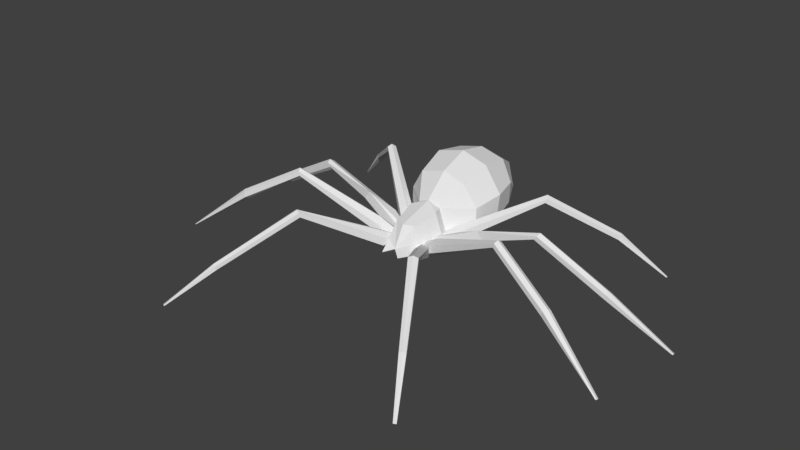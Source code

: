 # Source: SK_Spider_blend.blend  (saved by Blender 2.80.75; exported with 4.5.12 LTS)
import bpy
from mathutils import Matrix  # noqa: F401  (used for matrix-valued properties, if any)

bpy.ops.wm.read_factory_settings(use_empty=True)
scene = bpy.context.scene
scene.name = 'Scene'

# ---- collections
col_collection_1 = bpy.data.collections.new('Collection 1'); scene.collection.children.link(col_collection_1)

# ---- materials (node trees are filled in below, after node groups)
mat_material = bpy.data.materials.new('Material')
mat_material.alpha_threshold = 0.0
mat_material.roughness = 0.5

# ---- material node trees
mat_material.use_nodes = True; mat_material.node_tree.nodes.clear()
_N = mat_material.node_tree.nodes; _L = mat_material.node_tree.links
n0 = _N.new('ShaderNodeOutputMaterial'); n0.name = 'Material Output'; n0.location = (300, 300)
n1 = _N.new('ShaderNodeBsdfDiffuse'); n1.name = 'Diffuse BSDF'; n1.location = (10, 300)
_L.new(n1.outputs[0], n0.inputs[0])
n0.is_active_output = True

# ---- world
world_world = bpy.data.worlds.new('World'); scene.world = world_world
world_world.color = (0.05088, 0.05088, 0.05088)
world_world.use_sun_shadow = False
world_world.sun_shadow_jitter_overblur = 0.0
world_world.cycles.sampling_method = 'MANUAL'

# ---- meshes
me_mesh = bpy.data.meshes.new('Mesh')
me_mesh.from_pydata([(0.1995, 0.1101, 0.6722), (0.1898, 0.08758, 0.5844), (0.2133, 0.1715, 0.653), (0.5011, -0.07001, 0.7918), (0.5704, 0.01931, 0.5988), (0.5623, 0.1471, 0.8018), (1.961, -0.4368, 1.47), (1.948, -0.3658, 1.375), (2.0, -0.3075, 1.466), (1.99, -0.3741, 1.508), (3.023, -0.7175, 0.8672), (2.998, -0.6417, 0.7445), (3.055, -0.5794, 0.7706), (3.064, -0.6559, 0.8982), (2.998, -0.7171, 0.7883), (3.071, -0.5859, 0.8565), (4.093, -0.9635, 0.007611), (0.7352, 1.399, 0.7456), (0.7777, 1.413, 1.207), (0.6397, 1.888, 0.8522), (0.6469, 1.904, 1.215), (0.6535, 0.9178, 0.7198), (0.656, 0.9413, 1.096), (0.3254, 0.5887, 0.6627), (0.2079, 0.5468, 1.109), (0.4183, 0.3995, 0.6258), (0.1601, -0.4437, 0.5932), (0.3853, 2.377, 0.9083), (0.5966, 0.02242, 0.9065), (0.5811, 0.14, 0.6631), (0.4785, -0.0737, 0.6356), (1.981, -0.3033, 1.391), (1.944, -0.4366, 1.398), (0.2041, -0.2264, 0.7384), (0.2966, -0.2079, 0.7076), (0.4222, -0.1979, 0.5174), (0.5244, -0.1218, 0.7669), (1.095, -1.331, 1.32), (1.173, -1.243, 1.231), (1.228, -1.25, 1.315), (1.16, -1.294, 1.353), (1.159, -1.297, 1.178), (1.857, -2.452, 0.5805), (1.876, -2.394, 0.4906), (1.937, -2.38, 0.512), (1.907, -2.425, 0.6078), (1.839, -2.434, 0.5239), (1.953, -2.402, 0.5714), (0.5373, -0.1322, 0.6122), (0.3133, -0.2403, 0.5753), (1.229, -1.247, 1.226), (1.088, -1.311, 1.247), (0.285, 0.3957, 0.6815), (0.2991, 0.3815, 0.5711), (0.2442, 0.4557, 0.6598), (0.5521, 0.4873, 0.7807), (0.544, 0.6176, 0.5845), (0.4341, 0.6854, 0.7865), (1.65, 1.453, 1.381), (1.554, 1.511, 1.306), (1.558, 1.564, 1.38), (1.61, 1.517, 1.422), (1.599, 1.498, 1.25), (2.572, 2.247, 0.7081), (2.506, 2.264, 0.6085), (2.484, 2.329, 0.6324), (2.555, 2.309, 0.733), (2.554, 2.226, 0.6453), (2.507, 2.349, 0.6986), (3.244, 2.697, -0.0004549), (0.5443, 0.6278, 0.885), (0.4538, 0.6977, 0.6497), (0.592, 0.5078, 0.6511), (1.552, 1.563, 1.292), (1.625, 1.438, 1.312), (0.2168, 0.1751, 0.6555), (0.2172, 0.2033, 0.5785), (0.2179, 0.3077, 0.6557), (0.2143, 0.251, 0.7026), (0.5961, 0.2121, 0.6583), (0.611, 0.3347, 0.5939), (0.5727, 0.4522, 0.6468), (0.6306, 0.4529, 0.8464), (2.131, 0.434, 1.286), (2.054, 0.5293, 1.21), (2.117, 0.5788, 1.281), (2.145, 0.5087, 1.323), (2.079, 0.4363, 1.221), (2.068, 0.4951, 1.161), (3.294, 0.5742, 0.6479), (3.237, 0.6333, 0.5308), (3.257, 0.7121, 0.5593), (3.28, 0.6459, 0.6883), (3.236, 0.5701, 0.5868), (3.292, 0.7171, 0.6376), (4.39, 0.7025, 0.00438), (1.107, 0.3353, 1.086), (1.049, 0.4834, 0.9089), (1.212, 0.3466, 0.9328), (2.081, 0.578, 1.197), (0.4144, 1.401, 0.5196), (0.4823, 1.404, 1.65), (0.4046, 1.89, 0.5908), (0.4428, 1.948, 1.563), (0.4293, 0.8907, 1.466), (0.1901, 0.5889, 0.4985), (0.2197, 0.3754, 0.4381), (0.2554, 0.3896, 1.115), (0.3011, 2.345, 1.335), (0.1587, 0.04208, 0.6406), (0.2418, 0.09219, 0.5929), (0.2312, 0.08582, 0.6676), (0.3228, -0.05605, 0.5625), (0.1794, -0.05033, 1.012), (-1.817e-06, 1.429, 1.775), (-1.456e-06, 1.402, 0.3697), (-2.308e-06, 1.955, 1.674), (-1.954e-06, 1.886, 0.4725), (-1.278e-06, 0.9235, 1.584), (-7.95e-07, 0.5227, 1.203), (-5.954e-07, 0.5013, 0.4534), (1.586e-07, -0.3186, 0.6528), (-2.593e-06, 2.317, 1.388), (0.2655, 2.279, 0.7324), (-2.702e-06, 2.523, 0.9991), (-1.871e-07, 0.08525, 0.4466), (-1.17e-07, -0.1249, 1.015), (2.324, -3.133, 0.01526), (2.334, -3.105, 0.01526), (2.363, -3.098, 0.01526), (2.348, -3.12, 0.01526), (2.316, -3.124, 0.01526), (2.371, -3.109, 0.01526), (4.084, -0.9192, 0.007611), (4.106, -0.9002, 0.007611), (4.109, -0.9454, 0.007611), (4.084, -0.9525, 0.007611), (4.112, -0.9144, 0.007611), (4.371, 0.7227, 0.00438), (4.378, 0.7498, 0.00438), (4.385, 0.7271, 0.00438), (4.37, 0.7011, 0.00438), (4.389, 0.7515, 0.00438), (3.213, 2.705, -0.0004549), (3.203, 2.736, -0.0004549), (3.236, 2.726, -0.0004549), (3.235, 2.687, -0.0004549), (3.213, 2.745, -0.0004549)], [], [(11, 14, 32), (14, 11, 133, 136), (13, 10, 16, 135), (11, 12, 134, 133), (134, 137, 136, 133), (137, 135, 16, 136), (12, 15, 137, 134), (119, 107, 24), (117, 123, 102), (123, 124, 27), (33, 26, 112), (15, 31, 8), (32, 10, 6), (40, 39, 36), (48, 38, 35), (37, 40, 34), (41, 51, 38), (42, 45, 37), (40, 36, 111), (45, 39, 40), (37, 45, 40), (71, 59, 56), (62, 74, 59), (68, 66, 145, 147), (64, 65, 144, 143), (66, 63, 69, 145), (143, 145, 69, 146), (144, 147, 145, 143), (63, 67, 146, 69), (79, 75, 76), (97, 84, 98), (85, 99, 84), (88, 87, 84), (93, 89, 83), (89, 92, 83), (91, 94, 142, 139), (90, 91, 139, 138), (92, 89, 95, 140), (138, 140, 95, 141), (139, 142, 140, 138), (89, 93, 141, 95), (96, 78, 75), (98, 79, 80), (82, 97, 81), (92, 85, 86), (88, 93, 87), (104, 24, 22), (35, 110, 48), (34, 109, 49), (34, 111, 109), (112, 113, 33), (3, 28, 0), (4, 1, 2, 29), (0, 1, 30, 3), (8, 5, 28, 9), (2, 5, 29), (1, 4, 30), (7, 4, 29, 31), (3, 30, 32, 6), (31, 29, 5, 8), (30, 4, 7, 32), (28, 3, 6, 9), (19, 20, 18, 17), (31, 12, 11), (32, 14, 10), (15, 12, 31), (20, 103, 101, 18), (117, 102, 100, 115), (22, 21, 17, 18), (118, 104, 101, 114), (21, 105, 100, 17), (119, 24, 104, 118), (24, 23, 21, 22), (105, 21, 23), (107, 25, 23, 24), (25, 106, 105, 23), (108, 103, 20, 27), (20, 19, 27), (124, 122, 108, 27), (8, 9, 13, 15), (13, 9, 6, 10), (7, 11, 32), (31, 11, 7), (113, 107, 119, 126), (34, 49, 51, 37), (2, 0, 28, 5), (38, 48, 36, 39), (49, 35, 38, 51), (43, 41, 50, 44), (39, 50, 38), (50, 41, 38), (42, 37, 51, 46), (50, 39, 47, 44), (46, 51, 41, 43), (54, 52, 70, 57), (45, 47, 39), (34, 40, 111), (55, 70, 52), (56, 53, 54, 71), (52, 53, 72, 55), (60, 57, 70, 61), (54, 57, 71), (53, 56, 72), (55, 72, 74, 58), (59, 71, 57, 60), (72, 56, 59, 74), (70, 55, 58, 61), (64, 62, 73, 65), (60, 73, 59), (73, 62, 59), (63, 58, 74, 67), (73, 60, 68, 65), (67, 74, 62, 64), (61, 58, 63, 66), (60, 61, 66, 68), (80, 76, 77, 81), (78, 82, 77), (85, 82, 96, 86), (77, 82, 81), (76, 80, 79), (96, 98, 87, 83), (84, 97, 82, 85), (90, 88, 99, 91), (84, 87, 98), (83, 86, 96), (99, 88, 84), (99, 85, 94, 91), (75, 79, 98, 96), (88, 90, 93), (92, 94, 85), (98, 80, 81, 97), (113, 112, 25, 107), (78, 96, 82), (83, 92, 86), (87, 93, 83), (27, 19, 102, 123), (26, 33, 121), (108, 122, 116, 103), (113, 121, 33), (105, 120, 115, 100), (104, 22, 18, 101), (19, 17, 100, 102), (103, 116, 114, 101), (125, 106, 112, 26), (111, 36, 48, 110), (110, 35, 49, 109), (106, 25, 112), (121, 113, 126), (26, 121, 125), (106, 125, 120, 105), (123, 117, 124), (47, 45, 130, 132), (46, 43, 128, 131), (132, 131, 128, 129), (130, 127, 131, 132), (42, 46, 131, 127), (43, 44, 129, 128), (44, 47, 132, 129), (45, 42, 127, 130), (15, 13, 135, 137), (10, 14, 136, 16), (93, 90, 138, 141), (94, 92, 140, 142), (67, 64, 143, 146), (65, 68, 147, 144)])
_k = set([(0, 1), (0, 2), (0, 3), (0, 28), (1, 2), (1, 4), (1, 30), (2, 5), (2, 29), (3, 6), (3, 28), (3, 30), (4, 7), (4, 29), (4, 30), (5, 8), (5, 28), (5, 29), (6, 9), (6, 10), (6, 32), (7, 11), (7, 31), (7, 32), (8, 9), (8, 15), (8, 31), (9, 13), (9, 28), (10, 13), (10, 14), (10, 16), (10, 32), (11, 12), (11, 14), (11, 31), (11, 32), (11, 133), (12, 15), (12, 31), (12, 134), (13, 15), (13, 135), (14, 32), (14, 136), (15, 31), (15, 137), (16, 135), (16, 136), (17, 18), (17, 19), (17, 21), (17, 100), (18, 20), (18, 22), (18, 101), (19, 20), (19, 27), (19, 102), (20, 27), (20, 103), (21, 22), (21, 23), (21, 105), (22, 24), (22, 104), (23, 24), (23, 25), (23, 105), (24, 104), (24, 107), (24, 119), (25, 106), (25, 107), (25, 112), (26, 33), (26, 112), (26, 121), (26, 125), (27, 108), (27, 123), (27, 124), (29, 31), (30, 32), (33, 112), (33, 113), (33, 121), (34, 37), (34, 40), (34, 49), (34, 109), (34, 111), (35, 38), (35, 48), (35, 49), (35, 110), (36, 39), (36, 40), (36, 48), (36, 111), (37, 40), (37, 42), (37, 45), (37, 51), (38, 39), (38, 41), (38, 48), (38, 50), (38, 51), (39, 40), (39, 45), (39, 47), (39, 50), (40, 45), (40, 111), (41, 43), (41, 50), (41, 51), (42, 45), (42, 46), (42, 127), (43, 44), (43, 46), (43, 128), (44, 47), (44, 50), (44, 129), (45, 47), (45, 130), (46, 51), (46, 131), (47, 132), (48, 110), (49, 51), (49, 109), (52, 53), (52, 54), (52, 55), (52, 70), (53, 54), (53, 56), (53, 72), (54, 57), (54, 71), (55, 58), (55, 70), (55, 72), (56, 59), (56, 71), (56, 72), (57, 60), (57, 70), (57, 71), (58, 61), (58, 63), (58, 74), (59, 60), (59, 62), (59, 71), (59, 73), (59, 74), (60, 61), (60, 68), (60, 73), (61, 66), (61, 70), (62, 64), (62, 73), (62, 74), (63, 66), (63, 67), (63, 69), (64, 65), (64, 67), (64, 143), (65, 68), (65, 73), (65, 144), (66, 68), (66, 145), (67, 74), (67, 146), (68, 147), (69, 145), (69, 146), (72, 74), (75, 76), (75, 78), (75, 79), (75, 96), (76, 77), (76, 79), (76, 80), (77, 78), (77, 81), (77, 82), (78, 82), (78, 96), (79, 80), (79, 98), (80, 81), (80, 98), (81, 82), (81, 97), (82, 85), (82, 96), (82, 97), (83, 86), (83, 87), (83, 89), (83, 92), (83, 93), (83, 96), (84, 85), (84, 87), (84, 88), (84, 97), (84, 98), (84, 99), (85, 86), (85, 92), (85, 94), (85, 99), (86, 92), (86, 96), (87, 88), (87, 93), (87, 98), (88, 90), (88, 93), (88, 99), (89, 92), (89, 93), (89, 95), (90, 91), (90, 93), (90, 138), (91, 94), (91, 99), (91, 139), (92, 94), (92, 140), (93, 141), (94, 142), (95, 140), (95, 141), (96, 98), (97, 98), (100, 102), (100, 105), (100, 115), (101, 103), (101, 104), (101, 114), (102, 117), (102, 123), (103, 108), (103, 116), (104, 118), (105, 106), (105, 120), (106, 112), (106, 125), (107, 113), (107, 119), (108, 122), (109, 110), (109, 111), (110, 111), (112, 113), (113, 121), (113, 126), (114, 116), (114, 118), (115, 117), (115, 120), (116, 122), (117, 123), (117, 124), (118, 119), (119, 126), (120, 125), (121, 125), (121, 126), (122, 124), (123, 124), (127, 130), (127, 131), (128, 129), (128, 131), (129, 132), (130, 132), (131, 132), (133, 134), (133, 136), (134, 137), (135, 137), (136, 137), (138, 139), (138, 140), (138, 141), (139, 142), (140, 142), (143, 144), (143, 145), (143, 146), (144, 147), (145, 147)])
me_mesh.attributes.new('sharp_edge', 'BOOLEAN', 'EDGE').data.foreach_set('value', [ (min(e.vertices), max(e.vertices)) in _k for e in me_mesh.edges])
_uv = me_mesh.uv_layers.new(name='UVMap')
_uv.uv.foreach_set('vector', [0.6712, 0.2211, 0.6703, 0.2208, 0.6704, 0.2051, 0.6703, 0.2208, 0.6712, 0.2211, 0.6711, 0.2383, 0.6706, 0.2383, 0.6864, 0.2239, 0.6854, 0.2238, 0.6858, 0.2066, 0.6861, 0.2066, 0.6712, 0.2211, 0.6723, 0.2213, 0.6714, 0.2384, 0.6711, 0.2383, 0.6598, 0.2047, 0.6599, 0.2048, 0.6596, 0.2054, 0.6596, 0.205, 0.6599, 0.2048, 0.6599, 0.2053, 0.6598, 0.2055, 0.6596, 0.2054, 0.6668, 0.1678, 0.6656, 0.1677, 0.6745, 0.1521, 0.6745, 0.1522, 0.7171, 0.2168, 0.7143, 0.2184, 0.715, 0.2163, 0.6994, 0.2142, 0.695, 0.2191, 0.6933, 0.2142, 0.6596, 0.2118, 0.6553, 0.2148, 0.6576, 0.21, 0.7028, 0.1551, 0.7044, 0.1521, 0.7054, 0.1576, 0.6656, 0.1677, 0.661, 0.1832, 0.6599, 0.1831, 0.6458, 0.1738, 0.6507, 0.189, 0.6448, 0.1739, 0.7259, 0.2067, 0.7251, 0.2064, 0.7281, 0.188, 0.7175, 0.17, 0.7194, 0.1522, 0.7194, 0.1706, 0.727, 0.2067, 0.7259, 0.2067, 0.7313, 0.1876, 0.6734, 0.2366, 0.6745, 0.2374, 0.6731, 0.2375, 0.7295, 0.2217, 0.7287, 0.2217, 0.727, 0.2067, 0.7259, 0.2067, 0.7281, 0.188, 0.7304, 0.1838, 0.6832, 0.2258, 0.6821, 0.2067, 0.6832, 0.2066, 0.727, 0.2067, 0.7287, 0.2217, 0.7259, 0.2067, 0.6759, 0.222, 0.6776, 0.2066, 0.6776, 0.2226, 0.7074, 0.1783, 0.7082, 0.1779, 0.7082, 0.1789, 0.7216, 0.1648, 0.7208, 0.1646, 0.7227, 0.1521, 0.7229, 0.1524, 0.6636, 0.2185, 0.6626, 0.2185, 0.6646, 0.2051, 0.665, 0.2052, 0.6599, 0.2233, 0.6608, 0.2232, 0.6625, 0.2371, 0.6622, 0.2372, 0.682, 0.2082, 0.6817, 0.2083, 0.6817, 0.2079, 0.6818, 0.2079, 0.682, 0.2086, 0.6819, 0.2087, 0.6817, 0.2083, 0.682, 0.2082, 0.6608, 0.2232, 0.6615, 0.2234, 0.6626, 0.2369, 0.6625, 0.2371, 0.6856, 0.157, 0.6863, 0.1521, 0.6873, 0.1523, 0.7086, 0.1638, 0.7086, 0.1776, 0.7067, 0.1659, 0.6821, 0.2079, 0.6817, 0.2071, 0.6821, 0.2066, 0.7328, 0.2167, 0.7332, 0.2172, 0.7321, 0.2172, 0.6817, 0.1908, 0.6808, 0.1914, 0.6745, 0.1754, 0.7247, 0.1679, 0.7237, 0.1676, 0.7249, 0.1522, 0.7333, 0.2011, 0.7344, 0.201, 0.7341, 0.2174, 0.7341, 0.2173, 0.7329, 0.1996, 0.7318, 0.1995, 0.7329, 0.1838, 0.7332, 0.1839, 0.7237, 0.1676, 0.7247, 0.1679, 0.7249, 0.1831, 0.7246, 0.1832, 0.6811, 0.2325, 0.6811, 0.2327, 0.6808, 0.2327, 0.6808, 0.2324, 0.6814, 0.2326, 0.6814, 0.2328, 0.6811, 0.2327, 0.6811, 0.2325, 0.6808, 0.1914, 0.6817, 0.1908, 0.6873, 0.2063, 0.6873, 0.2066, 0.7171, 0.1652, 0.7166, 0.1525, 0.7175, 0.1521, 0.7067, 0.1659, 0.7054, 0.1572, 0.7071, 0.1572, 0.6832, 0.2263, 0.6844, 0.2211, 0.6854, 0.228, 0.7273, 0.1521, 0.7273, 0.169, 0.7266, 0.1688, 0.6763, 0.1747, 0.6817, 0.1908, 0.6755, 0.1748, 0.695, 0.1702, 0.6991, 0.165, 0.7008, 0.1717, 0.7194, 0.1706, 0.7186, 0.1747, 0.7175, 0.17, 0.7234, 0.1856, 0.7248, 0.1838, 0.7251, 0.1862, 0.7313, 0.1876, 0.7304, 0.1838, 0.7315, 0.1838, 0.7054, 0.1576, 0.6999, 0.1573, 0.7028, 0.1551, 0.7116, 0.1569, 0.71, 0.1584, 0.7102, 0.1523, 0.7132, 0.173, 0.7135, 0.178, 0.7124, 0.1777, 0.7116, 0.1731, 0.6588, 0.1521, 0.6599, 0.1522, 0.6587, 0.156, 0.6566, 0.156, 0.7098, 0.1785, 0.7086, 0.157, 0.71, 0.1584, 0.7106, 0.1788, 0.6745, 0.2051, 0.6718, 0.2009, 0.6736, 0.2004, 0.7135, 0.178, 0.7132, 0.173, 0.7147, 0.1737, 0.7137, 0.1524, 0.7132, 0.173, 0.7116, 0.1731, 0.7128, 0.1521, 0.6566, 0.156, 0.6587, 0.156, 0.6458, 0.1738, 0.6448, 0.1739, 0.661, 0.1832, 0.6736, 0.2004, 0.6718, 0.2009, 0.6599, 0.1831, 0.7147, 0.1737, 0.7132, 0.173, 0.7137, 0.1524, 0.7147, 0.1522, 0.71, 0.1584, 0.7116, 0.1569, 0.7116, 0.1785, 0.7106, 0.1788, 0.7021, 0.1836, 0.6976, 0.1838, 0.6998, 0.1782, 0.7054, 0.178, 0.6723, 0.2052, 0.6723, 0.2213, 0.6712, 0.2211, 0.6458, 0.1738, 0.6518, 0.1888, 0.6507, 0.189, 0.6656, 0.1677, 0.6668, 0.1678, 0.661, 0.1832, 0.6976, 0.1838, 0.692, 0.1837, 0.6921, 0.177, 0.6998, 0.1782, 0.6994, 0.2142, 0.6933, 0.2142, 0.6929, 0.208, 0.6998, 0.208, 0.7008, 0.1717, 0.7052, 0.1713, 0.7054, 0.178, 0.6998, 0.1782, 0.6907, 0.1693, 0.695, 0.1702, 0.6921, 0.177, 0.6873, 0.1757, 0.6895, 0.2015, 0.6971, 0.1973, 0.6929, 0.208, 0.6873, 0.2078, 0.6514, 0.2151, 0.6543, 0.2148, 0.6553, 0.2212, 0.6494, 0.2212, 0.6991, 0.165, 0.7039, 0.1657, 0.7052, 0.1713, 0.7008, 0.1717, 0.6971, 0.1973, 0.6895, 0.2015, 0.695, 0.1972, 0.6994, 0.1631, 0.705, 0.1636, 0.7039, 0.1657, 0.6991, 0.165, 0.6939, 0.1948, 0.6969, 0.1946, 0.6971, 0.1973, 0.695, 0.1972, 0.6519, 0.2097, 0.6494, 0.2066, 0.6547, 0.2047, 0.6576, 0.21, 0.6547, 0.2047, 0.6596, 0.2053, 0.6576, 0.21, 0.6553, 0.2148, 0.6503, 0.2133, 0.6519, 0.2097, 0.6576, 0.21, 0.6873, 0.238, 0.6864, 0.2384, 0.6864, 0.2239, 0.6873, 0.2235, 0.6864, 0.2239, 0.6864, 0.2384, 0.6855, 0.2381, 0.6854, 0.2238, 0.6713, 0.2052, 0.6712, 0.2211, 0.6704, 0.2051, 0.6723, 0.2052, 0.6712, 0.2211, 0.6713, 0.2052, 0.7151, 0.2241, 0.7143, 0.2184, 0.7171, 0.2168, 0.7171, 0.2252, 0.7234, 0.1856, 0.7251, 0.1862, 0.7136, 0.1951, 0.7126, 0.195, 0.7094, 0.1521, 0.7102, 0.1523, 0.71, 0.1584, 0.7086, 0.157, 0.701, 0.2052, 0.7114, 0.2134, 0.7095, 0.214, 0.6998, 0.2047, 0.7208, 0.1708, 0.7194, 0.1706, 0.7194, 0.1522, 0.7208, 0.1521, 0.6797, 0.2219, 0.6793, 0.2067, 0.6805, 0.2066, 0.6805, 0.222, 0.6998, 0.2047, 0.701, 0.2045, 0.701, 0.2052, 0.6726, 0.2371, 0.6734, 0.2366, 0.6731, 0.2375, 0.7194, 0.208, 0.7126, 0.195, 0.7136, 0.1951, 0.7202, 0.2079, 0.701, 0.2045, 0.6998, 0.2047, 0.7069, 0.1917, 0.7077, 0.1918, 0.6745, 0.2178, 0.6745, 0.2374, 0.6734, 0.2366, 0.6737, 0.2177, 0.6492, 0.2417, 0.6481, 0.2417, 0.6475, 0.2366, 0.6494, 0.2375, 0.6832, 0.2258, 0.6825, 0.226, 0.6821, 0.2067, 0.7313, 0.1876, 0.7259, 0.2067, 0.7304, 0.1838, 0.6465, 0.2382, 0.6475, 0.2366, 0.6481, 0.2417, 0.6776, 0.2226, 0.6761, 0.2266, 0.6746, 0.2259, 0.6759, 0.222, 0.7138, 0.1801, 0.7153, 0.1799, 0.7153, 0.1837, 0.7135, 0.1837, 0.6466, 0.2175, 0.6494, 0.2375, 0.6475, 0.2366, 0.6456, 0.2173, 0.6746, 0.2259, 0.6745, 0.2221, 0.6759, 0.222, 0.6781, 0.2299, 0.6776, 0.2255, 0.6793, 0.2258, 0.7266, 0.1682, 0.7249, 0.1679, 0.726, 0.1525, 0.7266, 0.1521, 0.7143, 0.2168, 0.7143, 0.2322, 0.7126, 0.2314, 0.7134, 0.2163, 0.6793, 0.2258, 0.6776, 0.2255, 0.678, 0.2067, 0.6793, 0.2066, 0.6475, 0.2366, 0.6465, 0.2382, 0.6448, 0.2177, 0.6456, 0.2173, 0.6636, 0.2185, 0.665, 0.2361, 0.6638, 0.2364, 0.6626, 0.2185, 0.6632, 0.2369, 0.6638, 0.2364, 0.6643, 0.2368, 0.6638, 0.2364, 0.665, 0.2361, 0.6643, 0.2368, 0.718, 0.2167, 0.718, 0.2309, 0.7171, 0.2306, 0.7172, 0.2163, 0.723, 0.1784, 0.7221, 0.1791, 0.7216, 0.1648, 0.7224, 0.1645, 0.6565, 0.2148, 0.6565, 0.2295, 0.6555, 0.2292, 0.6556, 0.2149, 0.6616, 0.2051, 0.6626, 0.2053, 0.6608, 0.2232, 0.6599, 0.2233, 0.6466, 0.2175, 0.6456, 0.2173, 0.6485, 0.2047, 0.6494, 0.2049, 0.7118, 0.1791, 0.7118, 0.1837, 0.7102, 0.1833, 0.7101, 0.1789, 0.7166, 0.1525, 0.7147, 0.1585, 0.7158, 0.1524, 0.7156, 0.1786, 0.7147, 0.1585, 0.7171, 0.1652, 0.7166, 0.179, 0.6837, 0.232, 0.6832, 0.2263, 0.6854, 0.228, 0.7055, 0.1521, 0.7071, 0.1572, 0.7054, 0.1572, 0.679, 0.1627, 0.6808, 0.1643, 0.6755, 0.1748, 0.6745, 0.1754, 0.6854, 0.2076, 0.6844, 0.2211, 0.6832, 0.2263, 0.6848, 0.2066, 0.7329, 0.1996, 0.7328, 0.2167, 0.7315, 0.2167, 0.7318, 0.1995, 0.7086, 0.1776, 0.7073, 0.1779, 0.7067, 0.1659, 0.7175, 0.1785, 0.7166, 0.179, 0.7171, 0.1652, 0.7315, 0.2167, 0.7328, 0.2167, 0.7321, 0.2172, 0.7332, 0.1839, 0.7344, 0.1838, 0.7344, 0.201, 0.7333, 0.2011, 0.6863, 0.1521, 0.6856, 0.157, 0.6808, 0.1643, 0.679, 0.1627, 0.681, 0.2066, 0.6814, 0.2196, 0.6805, 0.2197, 0.7237, 0.1676, 0.723, 0.1684, 0.7231, 0.1525, 0.7067, 0.1659, 0.7071, 0.1572, 0.7086, 0.157, 0.7086, 0.1638, 0.6999, 0.1573, 0.7054, 0.1576, 0.705, 0.1636, 0.6994, 0.1631, 0.7166, 0.1525, 0.7171, 0.1652, 0.7147, 0.1585, 0.7249, 0.1522, 0.7237, 0.1676, 0.7237, 0.1521, 0.6755, 0.1748, 0.6817, 0.1908, 0.6745, 0.1754, 0.6929, 0.2202, 0.6891, 0.214, 0.6933, 0.2142, 0.695, 0.2191, 0.6998, 0.22, 0.7019, 0.2177, 0.7019, 0.2208, 0.667, 0.2053, 0.6703, 0.2051, 0.6696, 0.2101, 0.665, 0.211, 0.7078, 0.1798, 0.7101, 0.1837, 0.7074, 0.1828, 0.6971, 0.1973, 0.6997, 0.1962, 0.6998, 0.208, 0.6929, 0.208, 0.695, 0.1702, 0.7008, 0.1717, 0.6998, 0.1782, 0.6921, 0.177, 0.6891, 0.214, 0.6873, 0.2078, 0.6929, 0.208, 0.6933, 0.2142, 0.665, 0.211, 0.6696, 0.2101, 0.6703, 0.217, 0.6653, 0.2181, 0.6998, 0.1908, 0.6969, 0.1946, 0.6953, 0.1888, 0.6974, 0.1838, 0.7117, 0.2177, 0.7095, 0.214, 0.7114, 0.2134, 0.7126, 0.2174, 0.7121, 0.1836, 0.7118, 0.1795, 0.7135, 0.1798, 0.7135, 0.1837, 0.6969, 0.1946, 0.6939, 0.1948, 0.6953, 0.1888, 0.7101, 0.1837, 0.7078, 0.1798, 0.7101, 0.1795, 0.7074, 0.1837, 0.7054, 0.1823, 0.7074, 0.1779, 0.6969, 0.1946, 0.6998, 0.1908, 0.6997, 0.1962, 0.6971, 0.1973, 0.6565, 0.2203, 0.6596, 0.2148, 0.6596, 0.2253, 0.6825, 0.226, 0.6832, 0.2258, 0.6824, 0.2387, 0.6822, 0.2387, 0.6745, 0.2178, 0.6737, 0.2177, 0.6738, 0.2052, 0.6741, 0.2051, 0.6802, 0.2318, 0.6794, 0.2317, 0.6797, 0.2316, 0.6801, 0.2316, 0.6798, 0.2318, 0.6795, 0.2319, 0.6794, 0.2317, 0.6802, 0.2318, 0.7194, 0.208, 0.7202, 0.2079, 0.7251, 0.2162, 0.725, 0.2163, 0.6797, 0.2219, 0.6805, 0.222, 0.6801, 0.2316, 0.6797, 0.2316, 0.7077, 0.1918, 0.7069, 0.1917, 0.7126, 0.1838, 0.7126, 0.1839, 0.7287, 0.2217, 0.7295, 0.2217, 0.7315, 0.2305, 0.7312, 0.2305, 0.6873, 0.2235, 0.6864, 0.2239, 0.6861, 0.2066, 0.6865, 0.2066, 0.6507, 0.189, 0.6518, 0.1888, 0.6599, 0.2045, 0.6599, 0.2047, 0.6805, 0.2197, 0.6814, 0.2196, 0.6811, 0.2325, 0.6808, 0.2324, 0.723, 0.1684, 0.7237, 0.1676, 0.7246, 0.1832, 0.7242, 0.1833, 0.718, 0.2165, 0.7189, 0.2163, 0.7189, 0.2282, 0.7186, 0.2284, 0.7224, 0.1645, 0.7216, 0.1648, 0.7229, 0.1524, 0.723, 0.1525])
me_mesh.materials.append(mat_material)
me_mesh.use_remesh_preserve_volume = False
me_mesh.use_remesh_preserve_attributes = False
me_mesh.use_mirror_vertex_groups = False
me_mesh.update()
me_mesh.normals_split_custom_set([tuple(v) for v in zip(*[iter([-0.5355, -0.4231, -0.7309, -0.5355, -0.4231, -0.7309, -0.5355, -0.4231, -0.7309, -0.593, -0.2993, -0.7475, -0.593, -0.2993, -0.7475, -0.593, -0.2993, -0.7475, -0.593, -0.2993, -0.7475, 0.4283, -0.5779, 0.6947, 0.4283, -0.5779, 0.6947, 0.4283, -0.5779, 0.6947, 0.4283, -0.5779, 0.6947, -0.3522, 0.5813, -0.7336, -0.3522, 0.5813, -0.7336, -0.3522, 0.5813, -0.7336, -0.3522, 0.5813, -0.7336, -4.236e-08, 3.533e-09, -1.0, -4.236e-08, 3.533e-09, -1.0, -4.236e-08, 3.533e-09, -1.0, -4.236e-08, 3.533e-09, -1.0, -6.446e-08, -1.133e-08, -1.0, -6.446e-08, -1.133e-08, -1.0, -6.446e-08, -1.133e-08, -1.0, -6.446e-08, -1.133e-08, -1.0, 0.3794, 0.9171, 0.1228, 0.3794, 0.9171, 0.1228, 0.3794, 0.9171, 0.1228, 0.3794, 0.9171, 0.1228, 0.393, 0.1511, 0.907, 0.393, 0.1511, 0.907, 0.393, 0.1511, 0.907, 0.2526, 0.4094, -0.8767, 0.2526, 0.4094, -0.8767, 0.2526, 0.4094, -0.8767, 0.1716, 0.8053, -0.5675, 0.1716, 0.8053, -0.5675, 0.1716, 0.8053, -0.5675, 0.8974, -0.356, 0.2607, 0.8974, -0.356, 0.2607, 0.8974, -0.356, 0.2607, 0.2472, 0.9689, -0.008051, 0.2472, 0.9689, -0.008051, 0.2472, 0.9689, -0.008051, -0.2289, -0.9722, 0.04938, -0.2307, -0.9717, 0.05037, -0.2289, -0.9722, 0.04938, 0.1386, 0.5017, 0.8539, 0.1386, 0.5017, 0.8539, 0.1386, 0.5017, 0.8539, 0.6517, -0.049, -0.7569, 0.6517, -0.049, -0.7569, 0.6517, -0.049, -0.7569, -0.4977, 0.1148, 0.8597, -0.4977, 0.1148, 0.8597, -0.4977, 0.1148, 0.8597, -0.6059, 0.6304, -0.4853, -0.6059, 0.6304, -0.4853, -0.6059, 0.6304, -0.4853, -0.1036, -0.5954, 0.7967, -0.1036, -0.5954, 0.7967, -0.1036, -0.5954, 0.7967, 0.02142, 0.456, 0.8897, 0.02142, 0.456, 0.8897, 0.02142, 0.456, 0.8897, 0.5558, -0.169, 0.814, 0.5558, -0.169, 0.814, 0.5558, -0.169, 0.814, -0.07735, -0.5835, 0.8084, -0.07735, -0.5835, 0.8084, -0.07735, -0.5835, 0.8084, -0.001731, 0.6297, -0.7768, -0.001731, 0.6297, -0.7768, -0.001731, 0.6297, -0.7768, -0.6499, -0.6636, -0.3706, -0.6499, -0.6636, -0.3706, -0.6499, -0.6636, -0.3706, 0.2642, 0.7062, 0.6569, 0.2642, 0.7062, 0.6569, 0.2642, 0.7062, 0.6569, 0.2642, 0.7062, 0.6569, -0.6474, -0.02759, -0.7616, -0.6474, -0.02759, -0.7616, -0.6474, -0.02759, -0.7616, -0.6474, -0.02759, -0.7616, 0.724, 0.01763, 0.6896, 0.724, 0.01763, 0.6896, 0.724, 0.01763, 0.6896, 0.724, 0.01763, 0.6896, -9.942e-08, -3.821e-08, -1.0, -9.942e-08, -3.821e-08, -1.0, -9.942e-08, -3.821e-08, -1.0, -9.942e-08, -3.821e-08, -1.0, -7.812e-08, -4.073e-08, -1.0, -7.812e-08, -4.073e-08, -1.0, -7.812e-08, -4.073e-08, -1.0, -7.812e-08, -4.073e-08, -1.0, 0.6219, -0.7769, 0.09853, 0.6219, -0.7769, 0.09853, 0.6219, -0.7769, 0.09853, 0.6219, -0.7769, 0.09853, 0.09373, -0.9351, -0.3417, 0.09373, -0.9351, -0.3417, 0.09373, -0.9351, -0.3417, 0.276, 0.1642, -0.947, 0.276, 0.1642, -0.947, 0.276, 0.1642, -0.947, -0.7875, 0.525, 0.3228, -0.7864, 0.525, 0.3255, -0.7864, 0.525, 0.3255, -0.9599, -0.2702, -0.07509, -0.9599, -0.2702, -0.07509, -0.9599, -0.2702, -0.07509, 0.1031, -0.9942, -0.03069, 0.1031, -0.9942, -0.03069, 0.1031, -0.9942, -0.03069, 0.4817, -0.3591, 0.7994, 0.4817, -0.3591, 0.7994, 0.4817, -0.3591, 0.7994, -0.05875, 0.9971, -0.04921, -0.05875, 0.9971, -0.04921, -0.05875, 0.9971, -0.04921, -0.05875, 0.9971, -0.04921, -0.4232, 0.3317, -0.8431, -0.4232, 0.3317, -0.8431, -0.4232, 0.3317, -0.8431, -0.4232, 0.3317, -0.8431, 0.5175, -0.2458, 0.8196, 0.5175, -0.2458, 0.8196, 0.5175, -0.2458, 0.8196, 0.5175, -0.2458, 0.8196, -2.144e-08, -3.341e-08, -1.0, -2.144e-08, -3.341e-08, -1.0, -2.144e-08, -3.341e-08, -1.0, -2.144e-08, -3.341e-08, -1.0, -3.354e-08, 2.094e-08, -1.0, -3.354e-08, 2.094e-08, -1.0, -3.354e-08, 2.094e-08, -1.0, -3.354e-08, 2.094e-08, -1.0, 0.09711, -0.9947, -0.03361, 0.09711, -0.9947, -0.03361, 0.09711, -0.9947, -0.03361, 0.09711, -0.9947, -0.03361, -0.2982, -0.5102, 0.8067, -0.2982, -0.5102, 0.8067, -0.2982, -0.5102, 0.8067, 0.4434, -0.4588, -0.77, 0.4434, -0.4588, -0.77, 0.4434, -0.4588, -0.77, -0.07563, 0.997, 0.01845, -0.07563, 0.997, 0.01845, -0.07563, 0.997, 0.01845, 0.344, 0.5776, 0.7402, 0.344, 0.5776, 0.7402, 0.344, 0.5776, 0.7402, -0.273, -0.7109, -0.6481, -0.273, -0.7109, -0.6481, -0.273, -0.7109, -0.6481, 0.6366, -0.7135, 0.2928, 0.6366, -0.7135, 0.2928, 0.6366, -0.7135, 0.2928, 0.3975, 0.4548, -0.797, 0.3975, 0.4548, -0.797, 0.3975, 0.4548, -0.797, -0.8764, -0.4816, 0.007501, -0.8764, -0.4816, 0.007501, -0.8764, -0.4816, 0.007501, -0.3714, 0.04356, 0.9275, -0.3714, 0.04356, 0.9275, -0.3714, 0.04356, 0.9275, 0.8994, -0.3264, 0.2908, 0.8994, -0.3264, 0.2908, 0.8994, -0.3264, 0.2908, -0.5304, -0.388, 0.7537, -0.5304, -0.388, 0.7537, -0.5304, -0.388, 0.7537, 0.09824, 0.5307, -0.8418, 0.09824, 0.5307, -0.8418, 0.09824, 0.5307, -0.8418, 0.09824, 0.5307, -0.8418, -0.5283, -0.8339, 0.1596, -0.5283, -0.8339, 0.1596, -0.5283, -0.8339, 0.1596, -0.5283, -0.8339, 0.1596, -0.179, 0.5831, 0.7925, -0.179, 0.5831, 0.7925, -0.179, 0.5831, 0.7925, -0.179, 0.5831, 0.7925, 0.08621, 0.9955, -0.03874, 0.08621, 0.9955, -0.03874, 0.08621, 0.9955, -0.03874, -0.02648, -0.3454, -0.9381, -0.02648, -0.3454, -0.9381, -0.02648, -0.3454, -0.9381, 0.5164, 0.2372, -0.8228, 0.5164, 0.2372, -0.8228, 0.5164, 0.2372, -0.8228, 0.5164, 0.2372, -0.8228, -0.2697, -0.961, 0.06078, -0.2697, -0.961, 0.06078, -0.2697, -0.961, 0.06078, -0.2697, -0.961, 0.06078, 0.3074, 0.9515, -0.01278, 0.3074, 0.9515, -0.01278, 0.3074, 0.9515, -0.01278, 0.3074, 0.9515, -0.01278, 0.3157, -0.4817, -0.8175, 0.3157, -0.4817, -0.8175, 0.3157, -0.4817, -0.8175, 0.3157, -0.4817, -0.8175, -0.4622, -0.4041, 0.7894, -0.4622, -0.4041, 0.7894, -0.4622, -0.4041, 0.7894, -0.4622, -0.4041, 0.7894, 0.9704, 0.232, -0.06682, 0.9704, 0.232, -0.06682, 0.9704, 0.232, -0.06682, 0.9704, 0.232, -0.06682, -0.2882, 0.5839, -0.7589, -0.2882, 0.5839, -0.7589, -0.2882, 0.5839, -0.7589, -0.2215, -0.973, 0.06486, -0.2215, -0.973, 0.06486, -0.2236, -0.9725, 0.06496, 0.2619, 0.9648, 0.02418, 0.2619, 0.9648, 0.02418, 0.2619, 0.9648, 0.02418, 0.836, 0.1769, 0.5195, 0.836, 0.1769, 0.5195, 0.836, 0.1769, 0.5195, 0.836, 0.1769, 0.5195, 0.3061, 0.1705, -0.9366, 0.3061, 0.1705, -0.9366, 0.3061, 0.1705, -0.9366, 0.3061, 0.1705, -0.9366, 0.9783, -0.2025, -0.04359, 0.9783, -0.2025, -0.04359, 0.9783, -0.2025, -0.04359, 0.9783, -0.2025, -0.04359, 0.2204, -0.3475, 0.9114, 0.2204, -0.3475, 0.9114, 0.2204, -0.3475, 0.9114, 0.2204, -0.3475, 0.9114, 0.5223, -0.09278, -0.8477, 0.5223, -0.09278, -0.8477, 0.5223, -0.09278, -0.8477, 0.5223, -0.09278, -0.8477, 0.2106, -0.7188, 0.6626, 0.2106, -0.7188, 0.6626, 0.2106, -0.7188, 0.6626, 0.2106, -0.7188, 0.6626, 0.6774, -0.7315, 0.07829, 0.6774, -0.7315, 0.07829, 0.6774, -0.7315, 0.07829, 0.6774, -0.7315, 0.07829, 0.6442, -0.5502, -0.5314, 0.6442, -0.5502, -0.5314, 0.6442, -0.5502, -0.5314, 0.8964, 0.3374, 0.2875, 0.8964, 0.3374, 0.2875, 0.8964, 0.3374, 0.2875, 0.8964, 0.3374, 0.2875, 0.6643, 0.3603, -0.6549, 0.6643, 0.3603, -0.6549, 0.6643, 0.3603, -0.6549, 0.6643, 0.3603, -0.6549, 0.79, 0.5422, 0.286, 0.79, 0.5422, 0.286, 0.79, 0.5422, 0.286, 0.79, 0.5422, 0.286, 0.8849, 0.4643, -0.03824, 0.8849, 0.4643, -0.03824, 0.8849, 0.4643, -0.03824, 0.2224, 0.9292, 0.2952, 0.2224, 0.9292, 0.2952, 0.2224, 0.9292, 0.2952, 0.2224, 0.9292, 0.2952, 0.5298, 0.3909, 0.7527, 0.5298, 0.3909, 0.7527, 0.5298, 0.3909, 0.7527, 0.5298, 0.3909, 0.7527, 0.2806, -0.581, 0.764, 0.2806, -0.581, 0.764, 0.2806, -0.581, 0.764, 0.2806, -0.581, 0.764, -0.5447, -0.2307, -0.8062, -0.5447, -0.2307, -0.8062, -0.5447, -0.2307, -0.8062, -0.3855, 0.4154, -0.8239, -0.3855, 0.4154, -0.8239, -0.3855, 0.4154, -0.8239, 0.1624, -0.2656, 0.9503, 0.1624, -0.2656, 0.9503, 0.1624, -0.2656, 0.9503, 0.1624, -0.2656, 0.9503, -0.8124, -0.583, -0.0006136, -0.8124, -0.583, -0.0006136, -0.8124, -0.583, -0.0006136, -0.8124, -0.583, -0.0006136, -0.3365, 0.496, 0.8005, -0.3365, 0.496, 0.8005, -0.3365, 0.496, 0.8005, -0.3365, 0.496, 0.8005, 0.8818, 0.4424, -0.1635, 0.8818, 0.4424, -0.1635, 0.8818, 0.4424, -0.1635, 0.8818, 0.4424, -0.1635, -0.003778, -0.5499, -0.8352, -0.003778, -0.5499, -0.8352, -0.003778, -0.5499, -0.8352, -0.003778, -0.5499, -0.8352, 0.1335, 0.5869, -0.7986, 0.1335, 0.5869, -0.7986, 0.1335, 0.5869, -0.7986, 0.1335, 0.5869, -0.7986, 0.07734, 0.9965, 0.0315, 0.07734, 0.9965, 0.0315, 0.07734, 0.9965, 0.0315, -0.02, 0.7031, -0.7108, -0.02, 0.7031, -0.7108, -0.02, 0.7031, -0.7108, -0.8312, -0.5559, -0.006559, -0.8312, -0.5559, -0.006559, -0.8312, -0.5559, -0.006559, -0.8312, -0.5559, -0.006559, 0.8467, 0.5321, -0.001872, 0.8467, 0.5321, -0.001872, 0.8467, 0.5321, -0.001872, 0.8467, 0.5321, -0.001872, -0.6907, 0.002564, -0.7231, -0.6907, 0.002564, -0.7231, -0.6907, 0.002564, -0.7231, -0.6907, 0.002564, -0.7231, -0.6096, 0.02657, 0.7922, -0.6096, 0.02657, 0.7922, -0.6096, 0.02657, 0.7922, -0.6096, 0.02657, 0.7922, 0.6444, -0.08526, 0.7599, 0.6444, -0.08526, 0.7599, 0.6444, -0.08526, 0.7599, -0.6242, -0.0328, 0.7805, -0.6242, -0.0328, 0.7805, -0.6242, -0.0328, 0.7805, -0.09158, -0.5966, 0.7973, -0.09158, -0.5966, 0.7973, -0.09158, -0.5966, 0.7973, -0.4232, 0.4081, -0.8089, -0.4232, 0.4081, -0.8089, -0.4232, 0.4081, -0.8089, -0.4232, 0.4081, -0.8089, 0.3473, -0.9362, 0.05334, 0.3473, -0.9362, 0.05334, 0.3473, -0.9362, 0.05334, 0.3473, -0.9362, 0.05334, -0.5693, 0.1943, 0.7988, -0.5693, 0.1943, 0.7988, -0.5693, 0.1943, 0.7988, -0.5693, 0.1943, 0.7988, -0.756, 0.6527, -0.04974, -0.756, 0.6527, -0.04974, -0.756, 0.6527, -0.04974, 0.3844, -0.3503, -0.8541, 0.3844, -0.3503, -0.8541, 0.3844, -0.3503, -0.8541, 0.6543, -0.7556, 0.0308, 0.6543, -0.7556, 0.0308, 0.6543, -0.7556, 0.0308, 0.6543, -0.7556, 0.0308, -0.5192, 0.8308, -0.2006, -0.5192, 0.8308, -0.2006, -0.5192, 0.8308, -0.2006, -0.5192, 0.8308, -0.2006, 0.5458, 0.02372, -0.8376, 0.5458, 0.02372, -0.8376, 0.5458, 0.02372, -0.8376, 0.5458, 0.02372, -0.8376, 0.05812, -0.5704, 0.8193, 0.05812, -0.5704, 0.8193, 0.05812, -0.5704, 0.8193, 0.05812, -0.5704, 0.8193, -0.616, 0.07317, -0.7844, -0.616, 0.07317, -0.7844, -0.616, 0.07317, -0.7844, -0.616, 0.07317, -0.7844, -0.9979, -0.01104, 0.06377, -0.9979, -0.01104, 0.06377, -0.9979, -0.01104, 0.06377, -0.7856, -0.1783, -0.5925, -0.7856, -0.1783, -0.5925, -0.7856, -0.1783, -0.5925, 0.6471, -0.7624, -0.005771, 0.6471, -0.7624, -0.005771, 0.6471, -0.7624, -0.005771, 0.6471, -0.7624, -0.005771, -0.6299, 0.7765, 0.014, -0.6299, 0.7765, 0.014, -0.6299, 0.7765, 0.014, -0.6299, 0.7765, 0.014, 0.06566, -0.6868, -0.7239, 0.06566, -0.6868, -0.7239, 0.06566, -0.6868, -0.7239, 0.06566, -0.6868, -0.7239, 0.6429, -0.1051, 0.7587, 0.6429, -0.1051, 0.7587, 0.6429, -0.1051, 0.7587, 0.6429, -0.1051, 0.7587, -0.006322, 0.6603, 0.751, -0.006322, 0.6603, 0.751, -0.006322, 0.6603, 0.751, -0.006322, 0.6603, 0.751, -0.1685, 0.4773, -0.8624, -0.1685, 0.4773, -0.8624, -0.1685, 0.4773, -0.8624, -0.1685, 0.4773, -0.8624, -0.5014, 0.5697, 0.6512, -0.5014, 0.5697, 0.6512, -0.5014, 0.5697, 0.6512, -0.278, 0.4895, 0.8265, -0.278, 0.4895, 0.8265, -0.278, 0.4895, 0.8265, -0.278, 0.4895, 0.8265, -0.3729, 0.9219, 0.1049, -0.3729, 0.9219, 0.1049, -0.3729, 0.9219, 0.1049, 0.192, -0.475, -0.8588, 0.192, -0.475, -0.8588, 0.192, -0.475, -0.8588, 0.1083, -0.9935, -0.03619, 0.1083, -0.9935, -0.03619, 0.1083, -0.9935, -0.03619, 0.1083, -0.9935, -0.03619, 0.04088, 0.9335, -0.3563, 0.04088, 0.9335, -0.3563, 0.04088, 0.9335, -0.3563, 0.04088, 0.9335, -0.3563, -0.4705, 0.408, -0.7824, -0.4705, 0.408, -0.7824, -0.4705, 0.408, -0.7824, -0.4705, 0.408, -0.7824, 0.3176, -0.02641, -0.9479, 0.3176, -0.02641, -0.9479, 0.3176, -0.02641, -0.9479, -0.1344, -0.4206, 0.8973, -0.1344, -0.4206, 0.8973, -0.1344, -0.4206, 0.8973, -0.8181, 0.3379, -0.4653, -0.8181, 0.3379, -0.4653, -0.8181, 0.3379, -0.4653, -0.1087, 0.994, 0.01182, -0.1062, 0.9943, 0.01038, -0.1087, 0.994, 0.01182, -0.1087, 0.994, 0.01182, 0.1358, -0.9833, 0.1209, 0.1358, -0.9833, 0.1209, 0.1358, -0.9833, 0.1209, 0.1358, -0.9833, 0.1209, -0.3107, -0.6275, -0.7139, -0.3107, -0.6275, -0.7139, -0.3107, -0.6275, -0.7139, 0.3708, 0.4982, 0.7838, 0.3708, 0.4982, 0.7838, 0.3708, 0.4982, 0.7838, 0.4269, 0.4295, -0.7958, 0.4269, 0.4295, -0.7958, 0.4269, 0.4295, -0.7958, 0.4269, 0.4295, -0.7958, 0.9249, -0.2327, 0.3008, 0.9249, -0.2327, 0.3008, 0.9249, -0.2327, 0.3008, 0.9249, -0.2327, 0.3008, -0.4024, 0.1918, 0.8951, -0.4024, 0.1918, 0.8951, -0.4024, 0.1918, 0.8951, 0.4746, -0.4625, 0.7489, 0.4746, -0.4625, 0.7489, 0.4746, -0.4625, 0.7489, 0.06607, -0.9938, -0.08917, 0.06607, -0.9938, -0.08917, 0.06607, -0.9938, -0.08917, 0.6513, 0.4321, -0.6238, 0.6513, 0.4321, -0.6238, 0.6513, 0.4321, -0.6238, 0.6513, 0.4321, -0.6238, -0.1082, -0.5372, 0.8365, -0.1082, -0.5372, 0.8365, -0.1082, -0.5372, 0.8365, 0.1608, 0.5745, 0.8025, 0.1608, 0.5745, 0.8025, 0.1608, 0.5745, 0.8025, 0.1608, 0.5745, 0.8025, 0.1449, -0.8263, 0.5443, 0.1449, -0.8263, 0.5443, 0.1449, -0.8263, 0.5443, 0.3159, -0.07594, -0.9458, 0.3159, -0.07594, -0.9458, 0.3159, -0.07594, -0.9458, 0.3159, -0.07594, -0.9458, 0.8139, -0.2944, 0.5009, 0.8139, -0.2944, 0.5009, 0.8139, -0.2944, 0.5009, 0.8139, -0.2944, 0.5009, 0.6462, 0.2034, -0.7356, 0.6462, 0.2034, -0.7356, 0.6462, 0.2034, -0.7356, 0.6462, 0.2034, -0.7356, 0.2485, 0.1761, 0.9525, 0.2485, 0.1761, 0.9525, 0.2485, 0.1761, 0.9525, 0.2485, 0.1761, 0.9525, 0.2535, -0.1976, -0.9469, 0.2535, -0.1976, -0.9469, 0.2535, -0.1976, -0.9469, 0.2535, -0.1976, -0.9469, 0.585, 0.8098, 0.04557, 0.585, 0.8098, 0.04557, 0.585, 0.8098, 0.04557, 0.585, 0.8098, 0.04557, -0.4619, -0.05248, -0.8854, -0.4619, -0.05248, -0.8854, -0.4619, -0.05248, -0.8854, -0.4619, -0.05248, -0.8854, 0.6889, -0.04395, -0.7236, 0.6889, -0.04395, -0.7236, 0.6889, -0.04395, -0.7236, 0.3488, -0.8262, 0.4425, 0.3488, -0.8262, 0.4425, 0.3488, -0.8262, 0.4425, -0.5663, -0.3747, -0.7341, -0.5663, -0.3747, -0.7341, -0.5663, -0.3747, -0.7341, -0.008639, 0.1057, -0.9944, -0.008639, 0.1057, -0.9944, -0.008639, 0.1057, -0.9944, -0.008639, 0.1057, -0.9944, -0.1844, 0.626, -0.7577, -0.1844, 0.626, -0.7577, -0.1844, 0.626, -0.7577, 0.5596, -0.2923, 0.7755, 0.5596, -0.2923, 0.7755, 0.5596, -0.2923, 0.7755, 0.5596, -0.2923, 0.7755, -0.6124, 0.1385, -0.7783, -0.6124, 0.1385, -0.7783, -0.6124, 0.1385, -0.7783, -0.6124, 0.1385, -0.7783, 8.894e-08, -1.676e-08, -1.0, 8.894e-08, -1.676e-08, -1.0, 8.894e-08, -1.676e-08, -1.0, 8.894e-08, -1.676e-08, -1.0, -4.761e-08, 5.024e-08, -1.0, -4.761e-08, 5.024e-08, -1.0, -4.761e-08, 5.024e-08, -1.0, -4.761e-08, 5.024e-08, -1.0, -0.7968, -0.6005, 0.06657, -0.7968, -0.6005, 0.06657, -0.7968, -0.6005, 0.06657, -0.7968, -0.6005, 0.06657, 0.05407, 0.5843, -0.8097, 0.05407, 0.5843, -0.8097, 0.05407, 0.5843, -0.8097, 0.05407, 0.5843, -0.8097, 0.843, 0.5356, -0.04893, 0.843, 0.5356, -0.04893, 0.843, 0.5356, -0.04893, 0.843, 0.5356, -0.04893, 0.05693, -0.6205, 0.7821, 0.05693, -0.6205, 0.7821, 0.05693, -0.6205, 0.7821, 0.05693, -0.6205, 0.7821, 0.6625, 0.2286, 0.7134, 0.6625, 0.2286, 0.7134, 0.6625, 0.2286, 0.7134, 0.6625, 0.2286, 0.7134, -0.2422, -0.9696, -0.03593, -0.2422, -0.9696, -0.03389, -0.2422, -0.9696, -0.03389, -0.2443, -0.9691, -0.03268, -0.3357, -0.5147, -0.7889, -0.3357, -0.5147, -0.7889, -0.3357, -0.5147, -0.7889, -0.3357, -0.5147, -0.7889, 0.466, 0.3544, 0.8107, 0.466, 0.3544, 0.8107, 0.466, 0.3544, 0.8107, 0.466, 0.3544, 0.8107, -0.1801, -0.6933, -0.6978, -0.1801, -0.6933, -0.6978, -0.1801, -0.6933, -0.6978, -0.1801, -0.6933, -0.6978, -0.5482, 0.832, -0.0846, -0.5482, 0.832, -0.0846, -0.5482, 0.832, -0.0846, -0.5482, 0.832, -0.0846])] * 3)])
arm_armature = bpy.data.armatures.new('Armature')  # bones are not reproduced

# ---- objects
ob_spider = bpy.data.objects.new('Spider', arm_armature)
ob_mesh = bpy.data.objects.new('Mesh', me_mesh)

# ---- transforms, parenting, visibility, modifiers, constraints
ob_spider.location = (0.0, 0.0, 0.0)
ob_spider.show_in_front = True
ob_spider.lineart.crease_threshold = 0.0
ob_mesh.parent = ob_spider
ob_mesh.location = (0.0, 0.0, 0.0)
ob_mesh.color = (0.8, 0.8, 0.8, 1.0)
ob_mesh.lineart.crease_threshold = 0.0
_vg = ob_mesh.vertex_groups.new(name='Root')
for _i, _w in zip([23, 24, 25, 26, 33, 106, 107, 112, 113, 119, 120, 121, 125, 126], [0.006901, 0.06136, 0.09958, 0.01545, 0.1477, 0.1092, 0.172, 0.08847, 0.8701, 0.04154, 0.02718, 0.09635, 0.7377, 0.9089]): _vg.add([_i], _w, 'REPLACE')
_vg = ob_mesh.vertex_groups.new(name='Abdomen')
for _i, _w in zip([17, 18, 19, 20, 21, 22, 23, 24, 25, 27, 100, 101, 102, 103, 104, 105, 106, 107, 108, 112, 113, 114, 115, 116, 117, 118, 119, 120, 122, 123, 124, 125], [0.9817, 0.9824, 0.9953, 0.9944, 0.9261, 0.9474, 0.8444, 0.7823, 0.4857, 0.9992, 0.9885, 0.9807, 0.9975, 0.9936, 0.944, 0.8155, 0.2415, 0.433, 0.998, 0.005191, 0.01155, 0.9774, 1.006, 0.9916, 1.0, 0.9405, 0.8092, 0.3425, 0.9973, 0.9995, 0.9999, 0.006044]): _vg.add([_i], _w, 'REPLACE')
_vg = ob_mesh.vertex_groups.new(name='Cephalothorax')
for _i, _w in zip([21, 22, 23, 24, 25, 26, 33, 75, 76, 77, 78, 104, 105, 106, 107, 112, 113, 118, 119, 120, 121, 125, 126], [0.04674, 0.01995, 0.09684, 0.1456, 0.2606, 0.8764, 0.7105, 0.0662, 0.1379, 0.06754, 0.0573, 0.0259, 0.154, 0.5753, 0.3748, 0.1169, 0.07176, 0.03343, 0.1365, 0.6014, 0.8687, 0.1398, 0.0787]): _vg.add([_i], _w, 'REPLACE')
_vg = ob_mesh.vertex_groups.new(name='Leg_0_Femur.L')
for _i, _w in zip([23, 25, 26, 33, 34, 35, 36, 37, 39, 40, 48, 49, 51, 106, 109, 110, 111, 112, 113, 121, 125], [0.0107, 0.1541, 0.08761, 0.1328, 0.9881, 1.003, 0.9853, 0.4056, 0.1023, 0.4315, 0.9943, 0.9984, 0.07204, 0.07407, 1.045, 1.052, 1.062, 0.767, 0.00465, 0.01446, 0.09447]): _vg.add([_i], _w, 'REPLACE')
_vg = ob_mesh.vertex_groups.new(name='Leg_0_Tibia.L')
for _i, _w in zip([37, 38, 39, 40, 41, 42, 44, 45, 46, 47, 50, 51], [0.5949, 0.9922, 0.9013, 0.5692, 0.9896, 0.7823, 0.02415, 0.8094, 0.1318, 0.1811, 0.9788, 0.9296]): _vg.add([_i], _w, 'REPLACE')
_vg = ob_mesh.vertex_groups.new(name='Leg_0_Tarsus.L')
for _i, _w in zip([42, 43, 44, 45, 46, 47, 127, 128, 129, 130, 131, 132], [0.2181, 0.9802, 0.963, 0.1905, 0.8685, 0.8193, 1.003, 0.9998, 1.0, 1.002, 0.998, 1.001]): _vg.add([_i], _w, 'REPLACE')
_vg = ob_mesh.vertex_groups.new(name='Leg_0_Femur.R')
_vg = ob_mesh.vertex_groups.new(name='Leg_0_Tibia.R')
_vg = ob_mesh.vertex_groups.new(name='Leg_0_Tarsus.R')
_vg = ob_mesh.vertex_groups.new(name='Leg_1_Femur.L')
for _i, _w in zip([0, 1, 2, 3, 4, 5, 6, 7, 8, 9, 28, 29, 30, 31, 32], [1.004, 1.004, 1.004, 1.005, 1.001, 1.006, 0.5462, 0.9935, 0.5613, 0.5205, 0.9939, 1.002, 1.002, 0.919, 0.9382]): _vg.add([_i], _w, 'REPLACE')
_vg = ob_mesh.vertex_groups.new(name='Leg_1_Tibia.L')
for _i, _w in zip([6, 8, 9, 10, 11, 12, 13, 14, 15, 31, 32], [0.4538, 0.4387, 0.4795, 0.9986, 0.997, 0.9967, 0.9996, 0.9971, 0.9985, 0.08098, 0.06177]): _vg.add([_i], _w, 'REPLACE')
_vg = ob_mesh.vertex_groups.new(name='Leg_1_Tarsus.L')
for _i, _w in zip([16, 133, 134, 135, 136, 137], [0.9994, 0.9918, 0.9974, 1.003, 0.9944, 1.001]): _vg.add([_i], _w, 'REPLACE')
_vg = ob_mesh.vertex_groups.new(name='Leg_2_Femur.L')
for _i, _w in zip([75, 76, 77, 78, 79, 80, 81, 82, 84, 85, 86, 87, 88, 96, 97, 98, 99], [0.9424, 0.8698, 0.941, 0.9541, 0.9932, 0.9992, 1.004, 1.043, 0.9165, 0.1232, 0.01406, 0.06201, 0.01593, 0.9689, 1.005, 0.9984, 0.02589]): _vg.add([_i], _w, 'REPLACE')
_vg = ob_mesh.vertex_groups.new(name='Leg_2_Tibia.L')
for _i, _w in zip([83, 84, 85, 86, 87, 88, 89, 90, 91, 92, 93, 94, 96, 99], [0.9829, 0.0835, 0.8769, 0.968, 0.938, 0.9671, 0.997, 0.9975, 0.9968, 1.002, 1.002, 0.997, 0.01286, 0.9621]): _vg.add([_i], _w, 'REPLACE')
_vg = ob_mesh.vertex_groups.new(name='Leg_2_Tarsus.L')
for _i, _w in zip([95, 138, 139, 140, 141, 142], [1.004, 0.999, 0.9983, 1.0, 0.9955, 1.004]): _vg.add([_i], _w, 'REPLACE')
_vg = ob_mesh.vertex_groups.new(name='Leg_3_Femur.L')
for _i, _w in zip([52, 53, 54, 55, 56, 57, 58, 59, 60, 61, 70, 71, 72, 74], [1.001, 1.001, 1.001, 1.006, 1.001, 1.008, 0.03916, 0.68, 0.1063, 0.04797, 0.9881, 1.002, 1.002, 0.09091]): _vg.add([_i], _w, 'REPLACE')
_vg = ob_mesh.vertex_groups.new(name='Leg_3_Tibia.L')
for _i, _w in zip([58, 59, 60, 61, 62, 73, 74], [0.9559, 0.3205, 0.8955, 0.9534, 0.9766, 0.9852, 0.9111]): _vg.add([_i], _w, 'REPLACE')
_vg = ob_mesh.vertex_groups.new(name='Leg_3_Tarsus.L')
for _i, _w in zip([63, 64, 65, 66, 67, 68, 69, 143, 144, 145, 146, 147], [0.9983, 0.9989, 1.0, 0.9995, 0.9986, 0.9996, 1.0, 1.0, 1.0, 1.0, 1.0, 1.0]): _vg.add([_i], _w, 'REPLACE')
_vg = ob_mesh.vertex_groups.new(name='Leg_1_Femur.R')
_vg = ob_mesh.vertex_groups.new(name='Leg_1_Tibia.R')
_vg = ob_mesh.vertex_groups.new(name='Leg_1_Tarsus.R')
_vg = ob_mesh.vertex_groups.new(name='Leg_2_Femur.R')
_vg = ob_mesh.vertex_groups.new(name='Leg_2_Tibia.R')
_vg = ob_mesh.vertex_groups.new(name='Leg_2_Tarsus.R')
_vg = ob_mesh.vertex_groups.new(name='Leg_3_Femur.R')
_vg = ob_mesh.vertex_groups.new(name='Leg_3_Tibia.R')
_vg = ob_mesh.vertex_groups.new(name='Leg_3_Tarsus.R')
_m = ob_mesh.modifiers.new('Mirror', 'MIRROR')
_m.use_clip = True
_m = ob_mesh.modifiers.new('Armature', 'ARMATURE')
_m.object = ob_spider

# ---- collection membership
col_collection_1.objects.link(ob_spider)
col_collection_1.objects.link(ob_mesh)

# ---- scene / render settings (as saved in the file)
scene.frame_start = 1; scene.frame_end = 340; scene.frame_set(0)
scene.render.engine = 'CYCLES'
scene.render.resolution_percentage = 50
scene.render.dither_intensity = 0.0
scene.cycles.use_denoising = False
scene.cycles.samples = 128
scene.cycles.sampling_pattern = 'TABULATED_SOBOL'
scene.cycles.use_adaptive_sampling = False
scene.cycles.use_light_tree = False
scene.cycles.blur_glossy = 0.0
scene.cycles.sample_clamp_indirect = 0.0
scene.view_settings.view_transform = 'Standard'
bpy.context.view_layer.update()

# ---- added for rendering (the .blend has no active camera and no usable light): camera, sun
cam_auto = bpy.data.cameras.new('AutoCamera')
cam_auto.lens = 50.0
cam_auto.sensor_width = 36.0
cam_auto.clip_end = 1000.0
ob_auto_camera = bpy.data.objects.new('AutoCamera', cam_auto)
scene.collection.objects.link(ob_auto_camera)
ob_auto_camera.location = (9.96007, -12.1461, 8.9991)
ob_auto_camera.rotation_euler = (1.09748, -7.21219e-08, 0.694738)
scene.camera = ob_auto_camera
light_auto_sun = bpy.data.lights.new('AutoSun', 'SUN')
light_auto_sun.energy = 3.0
light_auto_sun.angle = 0.0523599
ob_auto_sun = bpy.data.objects.new('AutoSun', light_auto_sun)
scene.collection.objects.link(ob_auto_sun)
ob_auto_sun.rotation_euler = (0.872665, 0.174533, 0.523599)
bpy.context.view_layer.update()
